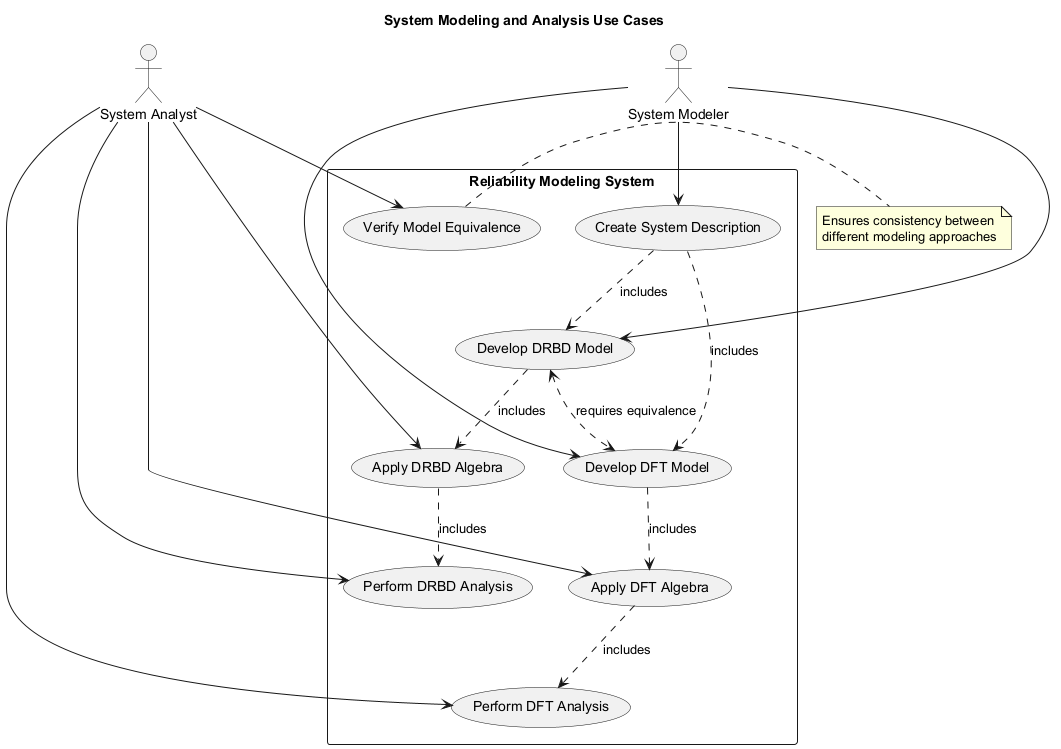

The diagram above was rendered by PlantUML. Its source (embedded in the PNG):
@startuml
title System Modeling and Analysis Use Cases

actor "System Modeler" as Modeler
actor "System Analyst" as Analyst

rectangle "Reliability Modeling System" {
  usecase "Create System Description" as UC1
  usecase "Develop DRBD Model" as UC2
  usecase "Develop DFT Model" as UC3
  usecase "Apply DRBD Algebra" as UC4
  usecase "Apply DFT Algebra" as UC5
  usecase "Perform DRBD Analysis" as UC6
  usecase "Perform DFT Analysis" as UC7
  usecase "Verify Model Equivalence" as UC8
}

Modeler --> UC1
Modeler --> UC2
Modeler --> UC3
Analyst --> UC4
Analyst --> UC5
Analyst --> UC6
Analyst --> UC7
Analyst --> UC8

UC1 ..> UC2 : includes
UC1 ..> UC3 : includes
UC2 ..> UC4 : includes
UC3 ..> UC5 : includes
UC4 ..> UC6 : includes
UC5 ..> UC7 : includes
UC2 <..> UC3 : requires equivalence

note right of UC8
  Ensures consistency between
  different modeling approaches
endnote
@enduml